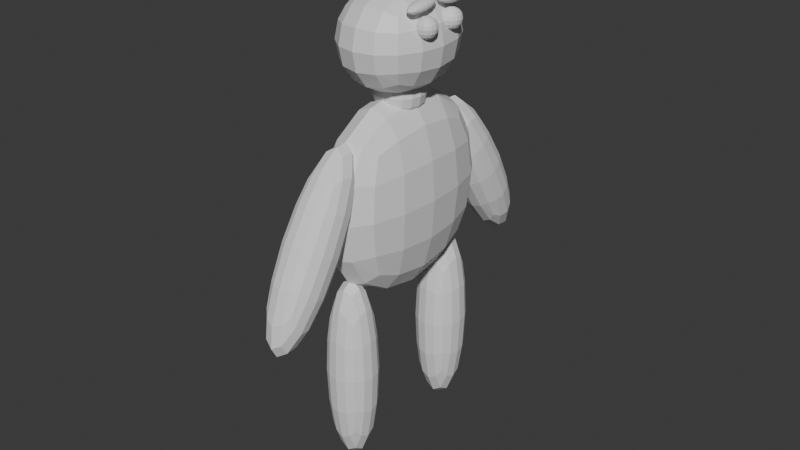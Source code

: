 # Source: CharacterModel.blend  (saved by Blender 4.3.34; exported with 4.5.12 LTS)
import bpy
from mathutils import Matrix  # noqa: F401  (used for matrix-valued properties, if any)

bpy.ops.wm.read_factory_settings(use_empty=True)
scene = bpy.context.scene
scene.name = 'Scene'

# ---- collections
col_collection = bpy.data.collections.new('Collection'); scene.collection.children.link(col_collection)

# ---- materials (node trees are filled in below, after node groups)
mat_material = bpy.data.materials.new('Material')
mat_material.alpha_threshold = 0.0
mat_material.roughness = 0.5
mat_material.line_color = (0.0, 0.0, 0.0, 1.0)
mat_material_001 = bpy.data.materials.new('Material.001')
mat_material_001.alpha_threshold = 0.0
mat_material_001.roughness = 0.5
mat_material_001.line_color = (0.0, 0.0, 0.0, 1.0)
mat_material_002 = bpy.data.materials.new('Material.002')
mat_material_002.alpha_threshold = 0.0
mat_material_002.roughness = 0.5
mat_material_002.line_color = (0.0, 0.0, 0.0, 1.0)
mat_material_006 = bpy.data.materials.new('Material.006')
mat_material_006.alpha_threshold = 0.0
mat_material_006.roughness = 0.5
mat_material_006.line_color = (0.0, 0.0, 0.0, 1.0)

# ---- material node trees
mat_material.use_nodes = True; mat_material.node_tree.nodes.clear()
_N = mat_material.node_tree.nodes; _L = mat_material.node_tree.links
n0 = _N.new('ShaderNodeOutputMaterial'); n0.name = 'Material Output'; n0.location = (300, 300)
n1 = _N.new('ShaderNodeBsdfPrincipled'); n1.name = 'Principled BSDF'; n1.location = (10, 300)
n1.inputs[3].default_value = 1.45
_L.new(n1.outputs[0], n0.inputs[0])
n0.is_active_output = True
mat_material_001.use_nodes = True; mat_material_001.node_tree.nodes.clear()
_N = mat_material_001.node_tree.nodes; _L = mat_material_001.node_tree.links
n0 = _N.new('ShaderNodeOutputMaterial'); n0.name = 'Material Output'; n0.location = (300, 300)
n1 = _N.new('ShaderNodeBsdfPrincipled'); n1.name = 'Principled BSDF'; n1.location = (10, 300)
n1.inputs[3].default_value = 1.45
_L.new(n1.outputs[0], n0.inputs[0])
n0.is_active_output = True
mat_material_002.use_nodes = True; mat_material_002.node_tree.nodes.clear()
_N = mat_material_002.node_tree.nodes; _L = mat_material_002.node_tree.links
n0 = _N.new('ShaderNodeOutputMaterial'); n0.name = 'Material Output'; n0.location = (300, 300)
n1 = _N.new('ShaderNodeBsdfPrincipled'); n1.name = 'Principled BSDF'; n1.location = (10, 300)
n1.inputs[3].default_value = 1.45
_L.new(n1.outputs[0], n0.inputs[0])
n0.is_active_output = True
mat_material_006.use_nodes = True; mat_material_006.node_tree.nodes.clear()
_N = mat_material_006.node_tree.nodes; _L = mat_material_006.node_tree.links
n0 = _N.new('ShaderNodeOutputMaterial'); n0.name = 'Material Output'; n0.location = (300, 300)
n1 = _N.new('ShaderNodeBsdfPrincipled'); n1.name = 'Principled BSDF'; n1.location = (10, 300)
n1.inputs[3].default_value = 1.45
_L.new(n1.outputs[0], n0.inputs[0])
n0.is_active_output = True

# ---- world
world_world = bpy.data.worlds.new('World'); scene.world = world_world
world_world.use_nodes = True; world_world.node_tree.nodes.clear()
_N = world_world.node_tree.nodes; _L = world_world.node_tree.links
n0 = _N.new('ShaderNodeOutputWorld'); n0.name = 'World Output'; n0.location = (300, 300)
n1 = _N.new('ShaderNodeBackground'); n1.name = 'Background'; n1.location = (10, 300)
n1.inputs[0].default_value = (0.05088, 0.05088, 0.05088, 1.0)
_L.new(n1.outputs[0], n0.inputs[0])
n0.is_active_output = True
world_world.color = (0.05088, 0.05088, 0.05088)
world_world.sun_shadow_jitter_overblur = 0.0

# ---- meshes
me_cube = bpy.data.meshes.new('Cube')
me_cube.from_pydata([(1.0, 1.0, 1.0), (1.0, 1.0, -1.0), (1.0, -1.0, 1.0), (1.0, -1.0, -1.0), (-1.0, 1.0, 1.0), (-1.0, 1.0, -1.0), (-1.0, -1.0, 1.0), (-1.0, -1.0, -1.0)], [], [(0, 4, 6, 2), (3, 2, 6, 7), (7, 6, 4, 5), (5, 1, 3, 7), (1, 0, 2, 3), (5, 4, 0, 1)])
_uv = me_cube.uv_layers.new(name='UVMap')
_uv.uv.foreach_set('vector', [0.625, 0.5, 0.875, 0.5, 0.875, 0.75, 0.625, 0.75, 0.375, 0.75, 0.625, 0.75, 0.625, 1.0, 0.375, 1.0, 0.375, 0.0, 0.625, 0.0, 0.625, 0.25, 0.375, 0.25, 0.125, 0.5, 0.375, 0.5, 0.375, 0.75, 0.125, 0.75, 0.375, 0.5, 0.625, 0.5, 0.625, 0.75, 0.375, 0.75, 0.375, 0.25, 0.625, 0.25, 0.625, 0.5, 0.375, 0.5])
me_cube.materials.append(mat_material)
me_cube.use_mirror_vertex_groups = False
me_cube.update()
me_cube_001 = bpy.data.meshes.new('Cube.001')
me_cube_001.from_pydata([(-1.0, -1.0, -1.0), (-1.0, -1.0, 1.0), (-1.0, 1.0, -1.0), (-1.0, 1.0, 1.0), (1.0, -1.0, -1.0), (1.0, -1.0, 1.0), (1.0, 1.0, -1.0), (1.0, 1.0, 1.0)], [], [(0, 1, 3, 2), (2, 3, 7, 6), (6, 7, 5, 4), (4, 5, 1, 0), (2, 6, 4, 0), (7, 3, 1, 5)])
_uv = me_cube_001.uv_layers.new(name='UVMap')
_uv.uv.foreach_set('vector', [0.375, 0.0, 0.625, 0.0, 0.625, 0.25, 0.375, 0.25, 0.375, 0.25, 0.625, 0.25, 0.625, 0.5, 0.375, 0.5, 0.375, 0.5, 0.625, 0.5, 0.625, 0.75, 0.375, 0.75, 0.375, 0.75, 0.625, 0.75, 0.625, 1.0, 0.375, 1.0, 0.125, 0.5, 0.375, 0.5, 0.375, 0.75, 0.125, 0.75, 0.625, 0.5, 0.875, 0.5, 0.875, 0.75, 0.625, 0.75])
me_cube_001.update()
me_cube_002 = bpy.data.meshes.new('Cube.002')
me_cube_002.from_pydata([(-1.0, -1.0, -1.0), (-1.0, -1.0, 1.0), (-1.0, 1.0, -1.0), (-1.0, 1.0, 1.0), (1.0, -1.0, -1.0), (1.0, -1.0, 1.0), (1.0, 1.0, -1.0), (1.0, 1.0, 1.0)], [], [(0, 1, 3, 2), (2, 3, 7, 6), (6, 7, 5, 4), (4, 5, 1, 0), (2, 6, 4, 0), (7, 3, 1, 5)])
_uv = me_cube_002.uv_layers.new(name='UVMap')
_uv.uv.foreach_set('vector', [0.375, 0.0, 0.625, 0.0, 0.625, 0.25, 0.375, 0.25, 0.375, 0.25, 0.625, 0.25, 0.625, 0.5, 0.375, 0.5, 0.375, 0.5, 0.625, 0.5, 0.625, 0.75, 0.375, 0.75, 0.375, 0.75, 0.625, 0.75, 0.625, 1.0, 0.375, 1.0, 0.125, 0.5, 0.375, 0.5, 0.375, 0.75, 0.125, 0.75, 0.625, 0.5, 0.875, 0.5, 0.875, 0.75, 0.625, 0.75])
me_cube_002.update()
me_cube_003 = bpy.data.meshes.new('Cube.003')
me_cube_003.from_pydata([(-1.0, -1.0, -1.0), (-1.0, -1.0, 1.0), (-1.0, 1.0, -1.0), (-1.0, 1.0, 1.0), (1.0, -1.0, -1.0), (1.0, -1.0, 1.0), (1.0, 1.0, -1.0), (1.0, 1.0, 1.0)], [], [(0, 1, 3, 2), (2, 3, 7, 6), (6, 7, 5, 4), (4, 5, 1, 0), (2, 6, 4, 0), (7, 3, 1, 5)])
_uv = me_cube_003.uv_layers.new(name='UVMap')
_uv.uv.foreach_set('vector', [0.375, 0.0, 0.625, 0.0, 0.625, 0.25, 0.375, 0.25, 0.375, 0.25, 0.625, 0.25, 0.625, 0.5, 0.375, 0.5, 0.375, 0.5, 0.625, 0.5, 0.625, 0.75, 0.375, 0.75, 0.375, 0.75, 0.625, 0.75, 0.625, 1.0, 0.375, 1.0, 0.125, 0.5, 0.375, 0.5, 0.375, 0.75, 0.125, 0.75, 0.625, 0.5, 0.875, 0.5, 0.875, 0.75, 0.625, 0.75])
me_cube_003.update()
me_cube_004 = bpy.data.meshes.new('Cube.004')
me_cube_004.from_pydata([(-1.0, -1.0, -1.0), (-1.0, -1.0, 1.0), (-1.0, 1.0, -1.0), (-1.0, 1.0, 1.0), (1.0, -1.0, -1.0), (1.0, -1.0, 1.0), (1.0, 1.0, -1.0), (1.0, 1.0, 1.0)], [], [(0, 1, 3, 2), (2, 3, 7, 6), (6, 7, 5, 4), (4, 5, 1, 0), (2, 6, 4, 0), (7, 3, 1, 5)])
_uv = me_cube_004.uv_layers.new(name='UVMap')
_uv.uv.foreach_set('vector', [0.375, 0.0, 0.625, 0.0, 0.625, 0.25, 0.375, 0.25, 0.375, 0.25, 0.625, 0.25, 0.625, 0.5, 0.375, 0.5, 0.375, 0.5, 0.625, 0.5, 0.625, 0.75, 0.375, 0.75, 0.375, 0.75, 0.625, 0.75, 0.625, 1.0, 0.375, 1.0, 0.125, 0.5, 0.375, 0.5, 0.375, 0.75, 0.125, 0.75, 0.625, 0.5, 0.875, 0.5, 0.875, 0.75, 0.625, 0.75])
me_cube_004.update()
me_cube_005 = bpy.data.meshes.new('Cube.005')
me_cube_005.from_pydata([(1.0, 1.0, 1.0), (1.0, 1.0, -1.0), (1.0, -1.0, 1.0), (1.0, -1.0, -1.0), (-1.0, 1.0, 1.0), (-1.0, 1.0, -1.0), (-1.0, -1.0, 1.0), (-1.0, -1.0, -1.0)], [], [(0, 4, 6, 2), (3, 2, 6, 7), (7, 6, 4, 5), (5, 1, 3, 7), (1, 0, 2, 3), (5, 4, 0, 1)])
_uv = me_cube_005.uv_layers.new(name='UVMap')
_uv.uv.foreach_set('vector', [0.625, 0.5, 0.875, 0.5, 0.875, 0.75, 0.625, 0.75, 0.375, 0.75, 0.625, 0.75, 0.625, 1.0, 0.375, 1.0, 0.375, 0.0, 0.625, 0.0, 0.625, 0.25, 0.375, 0.25, 0.125, 0.5, 0.375, 0.5, 0.375, 0.75, 0.125, 0.75, 0.375, 0.5, 0.625, 0.5, 0.625, 0.75, 0.375, 0.75, 0.375, 0.25, 0.625, 0.25, 0.625, 0.5, 0.375, 0.5])
me_cube_005.materials.append(mat_material_001)
me_cube_005.use_mirror_vertex_groups = False
me_cube_005.update()
me_cube_006 = bpy.data.meshes.new('Cube.006')
me_cube_006.from_pydata([(1.0, 1.0, 1.0), (1.0, 1.0, -1.0), (1.0, -1.0, 1.0), (1.0, -1.0, -1.0), (-1.0, 1.0, 1.0), (-1.0, 1.0, -1.0), (-1.0, -1.0, 1.0), (-1.0, -1.0, -1.0)], [], [(0, 4, 6, 2), (3, 2, 6, 7), (7, 6, 4, 5), (5, 1, 3, 7), (1, 0, 2, 3), (5, 4, 0, 1)])
_uv = me_cube_006.uv_layers.new(name='UVMap')
_uv.uv.foreach_set('vector', [0.625, 0.5, 0.875, 0.5, 0.875, 0.75, 0.625, 0.75, 0.375, 0.75, 0.625, 0.75, 0.625, 1.0, 0.375, 1.0, 0.375, 0.0, 0.625, 0.0, 0.625, 0.25, 0.375, 0.25, 0.125, 0.5, 0.375, 0.5, 0.375, 0.75, 0.125, 0.75, 0.375, 0.5, 0.625, 0.5, 0.625, 0.75, 0.375, 0.75, 0.375, 0.25, 0.625, 0.25, 0.625, 0.5, 0.375, 0.5])
me_cube_006.materials.append(mat_material_002)
me_cube_006.use_mirror_vertex_groups = False
me_cube_006.update()
me_cube_010 = bpy.data.meshes.new('Cube.010')
me_cube_010.from_pydata([(1.0, 1.0, 1.0), (1.0, 1.0, -1.0), (1.0, -1.0, 1.0), (1.0, -1.0, -1.0), (-1.0, 1.0, 1.0), (-1.0, 1.0, -1.0), (-1.0, -1.0, 1.0), (-1.0, -1.0, -1.0)], [], [(0, 4, 6, 2), (3, 2, 6, 7), (7, 6, 4, 5), (5, 1, 3, 7), (1, 0, 2, 3), (5, 4, 0, 1)])
_uv = me_cube_010.uv_layers.new(name='UVMap')
_uv.uv.foreach_set('vector', [0.625, 0.5, 0.875, 0.5, 0.875, 0.75, 0.625, 0.75, 0.375, 0.75, 0.625, 0.75, 0.625, 1.0, 0.375, 1.0, 0.375, 0.0, 0.625, 0.0, 0.625, 0.25, 0.375, 0.25, 0.125, 0.5, 0.375, 0.5, 0.375, 0.75, 0.125, 0.75, 0.375, 0.5, 0.625, 0.5, 0.625, 0.75, 0.375, 0.75, 0.375, 0.25, 0.625, 0.25, 0.625, 0.5, 0.375, 0.5])
me_cube_010.materials.append(mat_material_006)
me_cube_010.use_mirror_vertex_groups = False
me_cube_010.update()
me_cube_011 = bpy.data.meshes.new('Cube.011')
me_cube_011.from_pydata([(1.0, 1.0, 1.0), (1.0, 1.0, -1.0), (1.0, -1.0, 1.0), (1.0, -1.0, -1.0), (-1.0, 1.0, 1.0), (-1.0, 1.0, -1.0), (-1.0, -1.0, 1.0), (-1.0, -1.0, -1.0)], [], [(0, 4, 6, 2), (3, 2, 6, 7), (7, 6, 4, 5), (5, 1, 3, 7), (1, 0, 2, 3), (5, 4, 0, 1)])
_uv = me_cube_011.uv_layers.new(name='UVMap')
_uv.uv.foreach_set('vector', [0.625, 0.5, 0.875, 0.5, 0.875, 0.75, 0.625, 0.75, 0.375, 0.75, 0.625, 0.75, 0.625, 1.0, 0.375, 1.0, 0.375, 0.0, 0.625, 0.0, 0.625, 0.25, 0.375, 0.25, 0.125, 0.5, 0.375, 0.5, 0.375, 0.75, 0.125, 0.75, 0.375, 0.5, 0.625, 0.5, 0.625, 0.75, 0.375, 0.75, 0.375, 0.25, 0.625, 0.25, 0.625, 0.5, 0.375, 0.5])
me_cube_011.materials.append(mat_material_006)
me_cube_011.use_mirror_vertex_groups = False
me_cube_011.update()
me_cube_007 = bpy.data.meshes.new('Cube.007')
me_cube_007.from_pydata([(1.0, 1.0, 1.0), (1.0, 1.0, -1.0), (1.0, -1.0, 1.0), (1.0, -1.0, -1.0), (-1.0, 1.0, 1.0), (-1.0, 1.0, -1.0), (-1.0, -1.0, 1.0), (-1.0, -1.0, -1.0)], [], [(0, 4, 6, 2), (3, 2, 6, 7), (7, 6, 4, 5), (5, 1, 3, 7), (1, 0, 2, 3), (5, 4, 0, 1)])
_uv = me_cube_007.uv_layers.new(name='UVMap')
_uv.uv.foreach_set('vector', [0.625, 0.5, 0.875, 0.5, 0.875, 0.75, 0.625, 0.75, 0.375, 0.75, 0.625, 0.75, 0.625, 1.0, 0.375, 1.0, 0.375, 0.0, 0.625, 0.0, 0.625, 0.25, 0.375, 0.25, 0.125, 0.5, 0.375, 0.5, 0.375, 0.75, 0.125, 0.75, 0.375, 0.5, 0.625, 0.5, 0.625, 0.75, 0.375, 0.75, 0.375, 0.25, 0.625, 0.25, 0.625, 0.5, 0.375, 0.5])
me_cube_007.materials.append(mat_material_006)
me_cube_007.use_mirror_vertex_groups = False
me_cube_007.update()
me_cube_008 = bpy.data.meshes.new('Cube.008')
me_cube_008.from_pydata([(1.0, 1.0, 1.0), (1.0, 1.0, -1.0), (1.0, -1.0, 1.0), (1.0, -1.0, -1.0), (-1.0, 1.0, 1.0), (-1.0, 1.0, -1.0), (-1.0, -1.0, 1.0), (-1.0, -1.0, -1.0)], [], [(0, 4, 6, 2), (3, 2, 6, 7), (7, 6, 4, 5), (5, 1, 3, 7), (1, 0, 2, 3), (5, 4, 0, 1)])
_uv = me_cube_008.uv_layers.new(name='UVMap')
_uv.uv.foreach_set('vector', [0.625, 0.5, 0.875, 0.5, 0.875, 0.75, 0.625, 0.75, 0.375, 0.75, 0.625, 0.75, 0.625, 1.0, 0.375, 1.0, 0.375, 0.0, 0.625, 0.0, 0.625, 0.25, 0.375, 0.25, 0.125, 0.5, 0.375, 0.5, 0.375, 0.75, 0.125, 0.75, 0.375, 0.5, 0.625, 0.5, 0.625, 0.75, 0.375, 0.75, 0.375, 0.25, 0.625, 0.25, 0.625, 0.5, 0.375, 0.5])
me_cube_008.materials.append(mat_material_006)
me_cube_008.use_mirror_vertex_groups = False
me_cube_008.update()

# ---- objects
ob_torso = bpy.data.objects.new('Torso', me_cube)
ob_rightleg = bpy.data.objects.new('RightLeg', me_cube_001)
ob_leftleg = bpy.data.objects.new('LeftLeg', me_cube_002)
ob_lefthand = bpy.data.objects.new('LeftHand', me_cube_003)
ob_righthand = bpy.data.objects.new('Righthand', me_cube_004)
ob_neck = bpy.data.objects.new('Neck', me_cube_005)
ob_head = bpy.data.objects.new('Head', me_cube_006)
ob_righteye = bpy.data.objects.new('RightEye', me_cube_010)
ob_lefteye = bpy.data.objects.new('LeftEye', me_cube_011)
ob_righteye_001 = bpy.data.objects.new('RightEye.001', me_cube_007)
ob_righteye_002 = bpy.data.objects.new('RightEye.002', me_cube_008)

# ---- transforms, parenting, visibility, modifiers, constraints
ob_torso.location = (0.0, 0.0, 2.259)
ob_torso.scale = (0.4254, 1.0, 1.0)
ob_torso.lock_rotations_4d = False
ob_torso.empty_display_type = 'ARROWS'
ob_torso.lineart.crease_threshold = 0.0
_m = ob_torso.modifiers.new('Subdivision', 'SUBSURF')
ob_rightleg.parent = ob_torso
ob_rightleg.matrix_parent_inverse = Matrix(((2.351, -0.0, 0.0, -0.0), (-0.0, 1.0, -0.0, 0.0), (0.0, -0.0, 1.0, -3.168), (-0.0, 0.0, -0.0, 1.0)))
ob_rightleg.location = (0.0, -0.5915, 1.759)
ob_rightleg.scale = (0.25, 0.25, 1.0)
_m = ob_rightleg.modifiers.new('Subdivision', 'SUBSURF')
ob_leftleg.parent = ob_torso
ob_leftleg.matrix_parent_inverse = Matrix(((2.351, -0.0, 0.0, -0.0), (-0.0, 1.0, -0.0, 0.0), (0.0, -0.0, 1.0, -3.168), (-0.0, 0.0, -0.0, 1.0)))
ob_leftleg.location = (0.0, 0.5716, 1.743)
ob_leftleg.scale = (0.2535, 0.2714, 1.0)
_m = ob_leftleg.modifiers.new('Subdivision', 'SUBSURF')
ob_lefthand.parent = ob_torso
ob_lefthand.matrix_parent_inverse = Matrix(((2.351, -0.0, 0.0, -0.0), (-0.0, 1.0, -0.0, 0.0), (0.0, -0.0, 1.0, -3.168), (-0.0, 0.0, -0.0, 1.0)))
ob_lefthand.location = (0.0, 1.02, 3.033)
ob_lefthand.rotation_euler = (0.5236, -0.0, 0.0)
ob_lefthand.scale = (0.2535, 0.2714, 1.0)
_m = ob_lefthand.modifiers.new('Subdivision', 'SUBSURF')
ob_righthand.parent = ob_torso
ob_righthand.matrix_parent_inverse = Matrix(((2.351, -0.0, 0.0, -0.0), (-0.0, 1.0, -0.0, 0.0), (0.0, -0.0, 1.0, -3.168), (-0.0, 0.0, -0.0, 1.0)))
ob_righthand.location = (0.0, -1.02, 3.032)
ob_righthand.rotation_euler = (-0.5061, -0.0, 0.0)
ob_righthand.scale = (0.2535, 0.2714, 1.0)
_m = ob_righthand.modifiers.new('Subdivision', 'SUBSURF')
ob_neck.parent = ob_torso
ob_neck.matrix_parent_inverse = Matrix(((2.351, -0.0, 0.0, -0.0), (-0.0, 1.0, -0.0, 0.0), (0.0, -0.0, 1.0, -3.168), (-0.0, 0.0, -0.0, 1.0)))
ob_neck.location = (0.0, 0.0, 3.997)
ob_neck.scale = (0.25, 0.25, 0.2356)
ob_neck.lock_rotations_4d = False
ob_neck.empty_display_type = 'ARROWS'
ob_neck.lineart.crease_threshold = 0.0
_m = ob_neck.modifiers.new('Subdivision', 'SUBSURF')
ob_head.parent = ob_torso
ob_head.matrix_parent_inverse = Matrix(((2.351, -0.0, 0.0, -0.0), (-0.0, 1.0, -0.0, 0.0), (0.0, -0.0, 1.0, -3.168), (-0.0, 0.0, -0.0, 1.0)))
ob_head.location = (0.0, 0.0, 4.434)
ob_head.scale = (0.5, 0.6273, 0.5)
ob_head.lock_rotations_4d = False
ob_head.empty_display_type = 'ARROWS'
ob_head.lineart.crease_threshold = 0.0
_m = ob_head.modifiers.new('Subdivision', 'SUBSURF')
ob_righteye.parent = ob_torso
ob_righteye.matrix_parent_inverse = Matrix(((2.351, -0.0, 0.0, -0.0), (-0.0, 1.0, -0.0, 0.0), (0.0, -0.0, 1.0, -3.197), (-0.0, 0.0, -0.0, 1.0)))
ob_righteye.location = (0.3794, -0.1516, 4.628)
ob_righteye.scale = (0.1, 0.1, 0.1)
ob_righteye.lock_rotations_4d = False
ob_righteye.empty_display_type = 'ARROWS'
ob_righteye.lineart.crease_threshold = 0.0
_m = ob_righteye.modifiers.new('Subdivision', 'SUBSURF')
ob_lefteye.parent = ob_torso
ob_lefteye.matrix_parent_inverse = Matrix(((2.351, -0.0, 0.0, -0.0), (-0.0, 1.0, -0.0, 0.0), (0.0, -0.0, 1.0, -3.197), (-0.0, 0.0, -0.0, 1.0)))
ob_lefteye.location = (0.3766, 0.1391, 4.632)
ob_lefteye.scale = (0.1, 0.1, 0.1)
ob_lefteye.lock_rotations_4d = False
ob_lefteye.empty_display_type = 'ARROWS'
ob_lefteye.lineart.crease_threshold = 0.0
_m = ob_lefteye.modifiers.new('Subdivision', 'SUBSURF')
ob_righteye_001.parent = ob_torso
ob_righteye_001.matrix_parent_inverse = Matrix(((2.351, -0.0, 0.0, -0.0), (-0.0, 1.0, -0.0, 0.0), (0.0, -0.0, 1.0, -3.197), (-0.0, 0.0, -0.0, 1.0)))
ob_righteye_001.location = (0.3322, -0.1573, 4.782)
ob_righteye_001.rotation_euler = (0.1134, -0.0, 0.0)
ob_righteye_001.scale = (0.07134, 0.1805, 0.0525)
ob_righteye_001.lock_rotations_4d = False
ob_righteye_001.empty_display_type = 'ARROWS'
ob_righteye_001.lineart.crease_threshold = 0.0
_m = ob_righteye_001.modifiers.new('Subdivision', 'SUBSURF')
ob_righteye_002.parent = ob_torso
ob_righteye_002.matrix_parent_inverse = Matrix(((2.351, -0.0, 0.0, -0.0), (-0.0, 1.0, -0.0, 0.0), (0.0, -0.0, 1.0, -3.197), (-0.0, 0.0, -0.0, 1.0)))
ob_righteye_002.location = (0.3501, 0.1587, 4.782)
ob_righteye_002.rotation_euler = (-0.1134, -0.0, 0.0)
ob_righteye_002.scale = (0.07008, 0.1749, 0.05248)
ob_righteye_002.lock_rotations_4d = False
ob_righteye_002.empty_display_type = 'ARROWS'
ob_righteye_002.lineart.crease_threshold = 0.0
_m = ob_righteye_002.modifiers.new('Subdivision', 'SUBSURF')

# ---- collection membership
col_collection.objects.link(ob_torso)
col_collection.objects.link(ob_rightleg)
col_collection.objects.link(ob_leftleg)
col_collection.objects.link(ob_lefthand)
col_collection.objects.link(ob_righthand)
col_collection.objects.link(ob_neck)
col_collection.objects.link(ob_head)
col_collection.objects.link(ob_righteye)
col_collection.objects.link(ob_lefteye)
col_collection.objects.link(ob_righteye_001)
col_collection.objects.link(ob_righteye_002)

# ---- scene / render settings (as saved in the file)
scene.frame_start = 1; scene.frame_end = 250; scene.frame_set(1)
scene.render.engine = 'BLENDER_EEVEE_NEXT'
bpy.context.view_layer.update()

# ---- added for rendering (the .blend has no active camera and no usable light): camera, sun
cam_auto = bpy.data.cameras.new('AutoCamera')
cam_auto.lens = 50.0
cam_auto.sensor_width = 36.0
cam_auto.clip_end = 1000.0
ob_auto_camera = bpy.data.objects.new('AutoCamera', cam_auto)
scene.collection.objects.link(ob_auto_camera)
ob_auto_camera.location = (5.13402, -6.1544, 6.03696)
ob_auto_camera.rotation_euler = (1.09748, -7.21219e-08, 0.694738)
scene.camera = ob_auto_camera
light_auto_sun = bpy.data.lights.new('AutoSun', 'SUN')
light_auto_sun.energy = 3.0
light_auto_sun.angle = 0.0523599
ob_auto_sun = bpy.data.objects.new('AutoSun', light_auto_sun)
scene.collection.objects.link(ob_auto_sun)
ob_auto_sun.rotation_euler = (0.872665, 0.174533, 0.523599)
bpy.context.view_layer.update()
